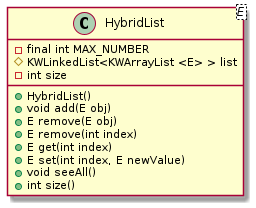

The diagram above was rendered by PlantUML. Its source (embedded in the PNG):
@startuml Hybrid
class HybridList<E>{
- final int MAX_NUMBER
# KWLinkedList<KWArrayList <E> > list
- int size
+HybridList()
+void add(E obj)
+E remove(E obj)
+E remove(int index)
+E get(int index)
+E set(int index, E newValue)
+void seeAll()
+int size()
}
@enduml